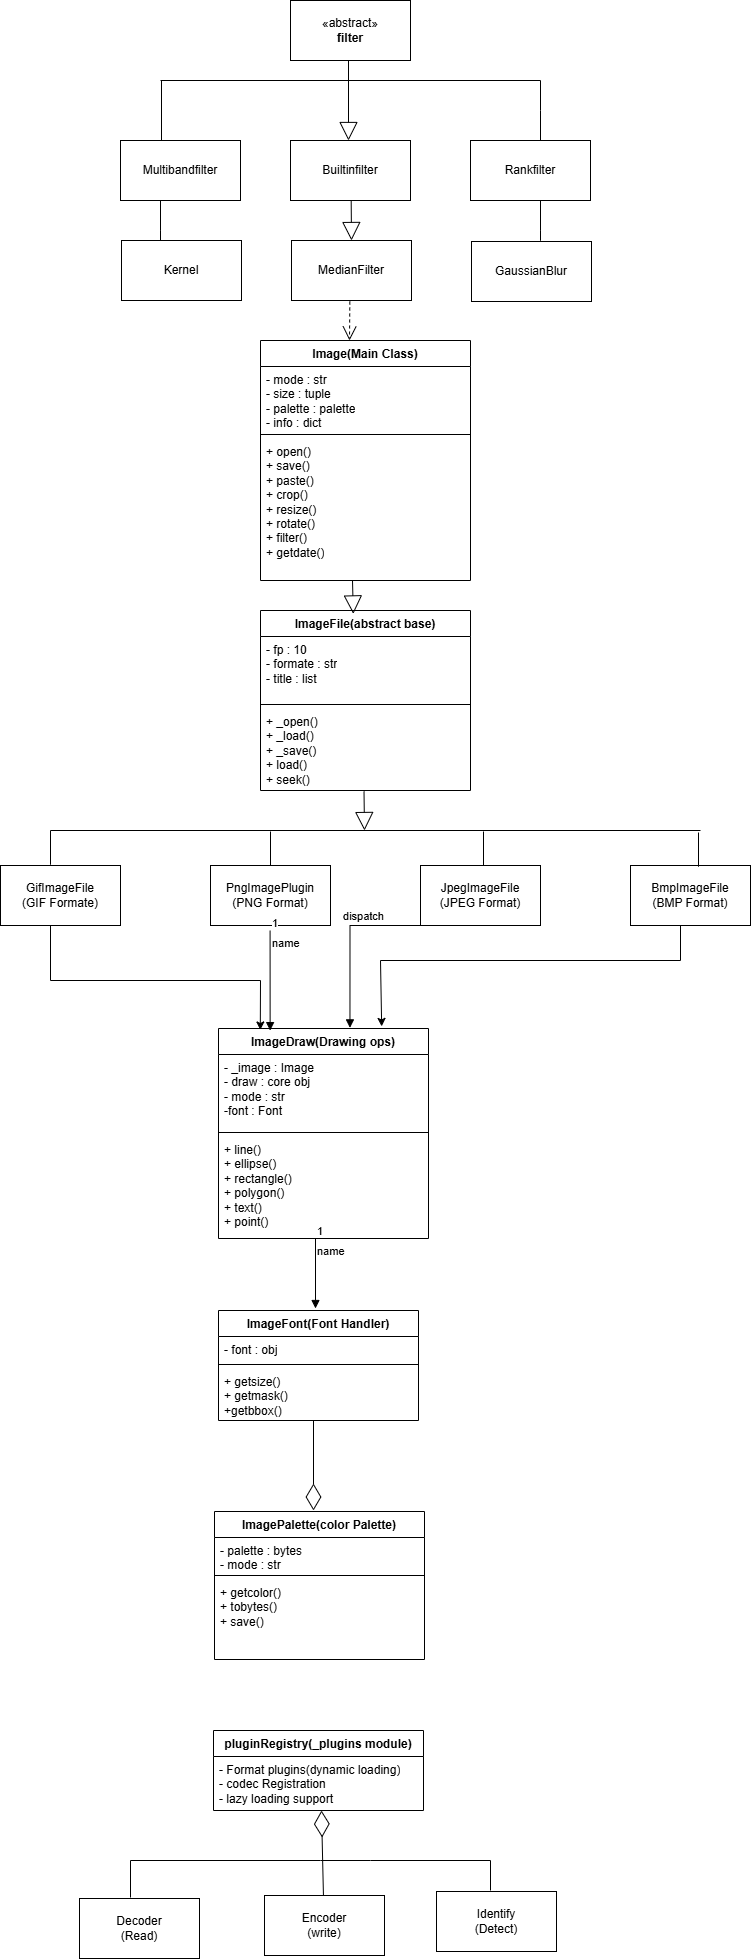

The diagram above was exported from draw.io. Its source (the exported page's mxGraphModel, read from the mxfile embedded in the PNG):
<mxGraphModel dx="1217" dy="692" grid="1" gridSize="10" guides="1" tooltips="1" connect="1" arrows="1" fold="1" page="1" pageScale="1" pageWidth="850" pageHeight="1100" math="0" shadow="0">
  <root>
    <mxCell id="0" />
    <mxCell id="1" parent="0" />
    <mxCell id="1RDOLqHwLD42QOOE1tCn-1" parent="1" style="html=1;whiteSpace=wrap;" value="«abstract»&lt;br&gt;&lt;b&gt;filter&lt;/b&gt;" vertex="1">
      <mxGeometry height="60" width="120" x="340" as="geometry" />
    </mxCell>
    <mxCell id="1RDOLqHwLD42QOOE1tCn-2" parent="1" style="rounded=0;whiteSpace=wrap;html=1;" value="GaussianBlur" vertex="1">
      <mxGeometry height="60" width="120" x="521" y="241" as="geometry" />
    </mxCell>
    <mxCell id="1RDOLqHwLD42QOOE1tCn-3" parent="1" style="rounded=0;whiteSpace=wrap;html=1;" value="MedianFilter" vertex="1">
      <mxGeometry height="60" width="120" x="341" y="240" as="geometry" />
    </mxCell>
    <mxCell id="1RDOLqHwLD42QOOE1tCn-4" parent="1" style="rounded=0;whiteSpace=wrap;html=1;" value="Kernel" vertex="1">
      <mxGeometry height="60" width="120" x="171" y="240" as="geometry" />
    </mxCell>
    <mxCell id="1RDOLqHwLD42QOOE1tCn-5" parent="1" style="rounded=0;whiteSpace=wrap;html=1;" value="Rankfilter" vertex="1">
      <mxGeometry height="60" width="120" x="520" y="140" as="geometry" />
    </mxCell>
    <mxCell id="1RDOLqHwLD42QOOE1tCn-6" parent="1" style="rounded=0;whiteSpace=wrap;html=1;" value="Builtinfilter" vertex="1">
      <mxGeometry height="60" width="120" x="340" y="140" as="geometry" />
    </mxCell>
    <mxCell id="1RDOLqHwLD42QOOE1tCn-7" parent="1" style="rounded=0;whiteSpace=wrap;html=1;" value="Multibandfilter" vertex="1">
      <mxGeometry height="60" width="120" x="170" y="140" as="geometry" />
    </mxCell>
    <mxCell id="1RDOLqHwLD42QOOE1tCn-9" parent="1" style="swimlane;fontStyle=1;align=center;verticalAlign=top;childLayout=stackLayout;horizontal=1;startSize=26;horizontalStack=0;resizeParent=1;resizeParentMax=0;resizeLast=0;collapsible=1;marginBottom=0;whiteSpace=wrap;html=1;" value="Image(Main Class)" vertex="1">
      <mxGeometry height="240" width="210" x="310" y="340" as="geometry" />
    </mxCell>
    <mxCell id="1RDOLqHwLD42QOOE1tCn-10" parent="1RDOLqHwLD42QOOE1tCn-9" style="text;strokeColor=none;fillColor=none;align=left;verticalAlign=top;spacingLeft=4;spacingRight=4;overflow=hidden;rotatable=0;points=[[0,0.5],[1,0.5]];portConstraint=eastwest;whiteSpace=wrap;html=1;" value="&lt;div&gt;- mode : str&lt;/div&gt;&lt;div&gt;- size : tuple&lt;/div&gt;&lt;div&gt;- palette : palette&lt;/div&gt;&lt;div&gt;- info : dict&lt;/div&gt;" vertex="1">
      <mxGeometry height="64" width="210" y="26" as="geometry" />
    </mxCell>
    <mxCell id="1RDOLqHwLD42QOOE1tCn-11" parent="1RDOLqHwLD42QOOE1tCn-9" style="line;strokeWidth=1;fillColor=none;align=left;verticalAlign=middle;spacingTop=-1;spacingLeft=3;spacingRight=3;rotatable=0;labelPosition=right;points=[];portConstraint=eastwest;strokeColor=inherit;" value="" vertex="1">
      <mxGeometry height="8" width="210" y="90" as="geometry" />
    </mxCell>
    <mxCell id="1RDOLqHwLD42QOOE1tCn-12" parent="1RDOLqHwLD42QOOE1tCn-9" style="text;strokeColor=none;fillColor=none;align=left;verticalAlign=top;spacingLeft=4;spacingRight=4;overflow=hidden;rotatable=0;points=[[0,0.5],[1,0.5]];portConstraint=eastwest;whiteSpace=wrap;html=1;" value="&lt;div&gt;+ open()&lt;div&gt;+ save()&lt;/div&gt;&lt;div&gt;+ paste()&lt;/div&gt;&lt;div&gt;+ crop()&lt;/div&gt;&lt;div&gt;+ resize()&lt;/div&gt;&lt;div&gt;+ rotate()&lt;/div&gt;&lt;div&gt;+ filter()&lt;/div&gt;&lt;/div&gt;&lt;div&gt;+ getdate()&lt;/div&gt;" vertex="1">
      <mxGeometry height="142" width="210" y="98" as="geometry" />
    </mxCell>
    <mxCell id="1RDOLqHwLD42QOOE1tCn-14" parent="1" style="swimlane;fontStyle=1;align=center;verticalAlign=top;childLayout=stackLayout;horizontal=1;startSize=26;horizontalStack=0;resizeParent=1;resizeParentMax=0;resizeLast=0;collapsible=1;marginBottom=0;whiteSpace=wrap;html=1;" value="ImageFile(abstract base)" vertex="1">
      <mxGeometry height="180" width="210" x="310" y="610" as="geometry" />
    </mxCell>
    <mxCell id="1RDOLqHwLD42QOOE1tCn-15" parent="1RDOLqHwLD42QOOE1tCn-14" style="text;strokeColor=none;fillColor=none;align=left;verticalAlign=top;spacingLeft=4;spacingRight=4;overflow=hidden;rotatable=0;points=[[0,0.5],[1,0.5]];portConstraint=eastwest;whiteSpace=wrap;html=1;" value="- fp : 10&lt;div&gt;- formate : str&lt;/div&gt;&lt;div&gt;- title : list&lt;/div&gt;" vertex="1">
      <mxGeometry height="64" width="210" y="26" as="geometry" />
    </mxCell>
    <mxCell id="1RDOLqHwLD42QOOE1tCn-16" parent="1RDOLqHwLD42QOOE1tCn-14" style="line;strokeWidth=1;fillColor=none;align=left;verticalAlign=middle;spacingTop=-1;spacingLeft=3;spacingRight=3;rotatable=0;labelPosition=right;points=[];portConstraint=eastwest;strokeColor=inherit;" value="" vertex="1">
      <mxGeometry height="8" width="210" y="90" as="geometry" />
    </mxCell>
    <mxCell id="1RDOLqHwLD42QOOE1tCn-17" parent="1RDOLqHwLD42QOOE1tCn-14" style="text;strokeColor=none;fillColor=none;align=left;verticalAlign=top;spacingLeft=4;spacingRight=4;overflow=hidden;rotatable=0;points=[[0,0.5],[1,0.5]];portConstraint=eastwest;whiteSpace=wrap;html=1;" value="+ _open()&lt;div&gt;+ _load()&lt;/div&gt;&lt;div&gt;+ _save()&lt;/div&gt;&lt;div&gt;+ load()&lt;/div&gt;&lt;div&gt;+ seek()&lt;/div&gt;" vertex="1">
      <mxGeometry height="82" width="210" y="98" as="geometry" />
    </mxCell>
    <mxCell id="1RDOLqHwLD42QOOE1tCn-18" parent="1" style="rounded=0;whiteSpace=wrap;html=1;" value="BmpImageFile&lt;div&gt;(BMP Format)&lt;/div&gt;" vertex="1">
      <mxGeometry height="60" width="120" x="680" y="865" as="geometry" />
    </mxCell>
    <mxCell id="1RDOLqHwLD42QOOE1tCn-19" parent="1" style="rounded=0;whiteSpace=wrap;html=1;" value="JpegImageFile&lt;div&gt;(JPEG Format)&lt;/div&gt;" vertex="1">
      <mxGeometry height="60" width="120" x="470" y="865" as="geometry" />
    </mxCell>
    <mxCell id="1RDOLqHwLD42QOOE1tCn-20" parent="1" style="rounded=0;whiteSpace=wrap;html=1;" value="PngImagePlugin&lt;div&gt;(PNG Format)&lt;/div&gt;" vertex="1">
      <mxGeometry height="60" width="120" x="260" y="865" as="geometry" />
    </mxCell>
    <mxCell id="1RDOLqHwLD42QOOE1tCn-21" parent="1" style="rounded=0;whiteSpace=wrap;html=1;" value="GifImageFile&lt;div&gt;(GIF Formate)&lt;/div&gt;" vertex="1">
      <mxGeometry height="60" width="120" x="50" y="865" as="geometry" />
    </mxCell>
    <mxCell id="1RDOLqHwLD42QOOE1tCn-30" parent="1" style="swimlane;fontStyle=1;align=center;verticalAlign=top;childLayout=stackLayout;horizontal=1;startSize=26;horizontalStack=0;resizeParent=1;resizeParentMax=0;resizeLast=0;collapsible=1;marginBottom=0;whiteSpace=wrap;html=1;" value="&lt;div&gt;ImageDraw(Drawing ops)&lt;/div&gt;" vertex="1">
      <mxGeometry height="210" width="210" x="268" y="1028" as="geometry" />
    </mxCell>
    <mxCell id="1RDOLqHwLD42QOOE1tCn-31" parent="1RDOLqHwLD42QOOE1tCn-30" style="text;strokeColor=none;fillColor=none;align=left;verticalAlign=top;spacingLeft=4;spacingRight=4;overflow=hidden;rotatable=0;points=[[0,0.5],[1,0.5]];portConstraint=eastwest;whiteSpace=wrap;html=1;" value="- _image : Image&lt;div&gt;- draw : core obj&lt;/div&gt;&lt;div&gt;- mode : str&lt;/div&gt;&lt;div&gt;-font : Font&lt;/div&gt;" vertex="1">
      <mxGeometry height="74" width="210" y="26" as="geometry" />
    </mxCell>
    <mxCell id="1RDOLqHwLD42QOOE1tCn-32" parent="1RDOLqHwLD42QOOE1tCn-30" style="line;strokeWidth=1;fillColor=none;align=left;verticalAlign=middle;spacingTop=-1;spacingLeft=3;spacingRight=3;rotatable=0;labelPosition=right;points=[];portConstraint=eastwest;strokeColor=inherit;" value="" vertex="1">
      <mxGeometry height="8" width="210" y="100" as="geometry" />
    </mxCell>
    <mxCell id="1RDOLqHwLD42QOOE1tCn-33" parent="1RDOLqHwLD42QOOE1tCn-30" style="text;strokeColor=none;fillColor=none;align=left;verticalAlign=top;spacingLeft=4;spacingRight=4;overflow=hidden;rotatable=0;points=[[0,0.5],[1,0.5]];portConstraint=eastwest;whiteSpace=wrap;html=1;" value="+ line()&lt;div&gt;+ ellipse()&lt;/div&gt;&lt;div&gt;+ rectangle()&lt;/div&gt;&lt;div&gt;+ polygon()&lt;/div&gt;&lt;div&gt;+ text()&lt;/div&gt;&lt;div&gt;+ point()&lt;/div&gt;" vertex="1">
      <mxGeometry height="102" width="210" y="108" as="geometry" />
    </mxCell>
    <mxCell id="1RDOLqHwLD42QOOE1tCn-34" parent="1" style="swimlane;fontStyle=1;align=center;verticalAlign=top;childLayout=stackLayout;horizontal=1;startSize=26;horizontalStack=0;resizeParent=1;resizeParentMax=0;resizeLast=0;collapsible=1;marginBottom=0;whiteSpace=wrap;html=1;" value="ImageFont(Font Handler)" vertex="1">
      <mxGeometry height="110" width="200" x="268" y="1310" as="geometry" />
    </mxCell>
    <mxCell id="1RDOLqHwLD42QOOE1tCn-35" parent="1RDOLqHwLD42QOOE1tCn-34" style="text;strokeColor=none;fillColor=none;align=left;verticalAlign=top;spacingLeft=4;spacingRight=4;overflow=hidden;rotatable=0;points=[[0,0.5],[1,0.5]];portConstraint=eastwest;whiteSpace=wrap;html=1;" value="- font : obj" vertex="1">
      <mxGeometry height="24" width="200" y="26" as="geometry" />
    </mxCell>
    <mxCell id="1RDOLqHwLD42QOOE1tCn-36" parent="1RDOLqHwLD42QOOE1tCn-34" style="line;strokeWidth=1;fillColor=none;align=left;verticalAlign=middle;spacingTop=-1;spacingLeft=3;spacingRight=3;rotatable=0;labelPosition=right;points=[];portConstraint=eastwest;strokeColor=inherit;" value="" vertex="1">
      <mxGeometry height="8" width="200" y="50" as="geometry" />
    </mxCell>
    <mxCell id="1RDOLqHwLD42QOOE1tCn-37" parent="1RDOLqHwLD42QOOE1tCn-34" style="text;strokeColor=none;fillColor=none;align=left;verticalAlign=top;spacingLeft=4;spacingRight=4;overflow=hidden;rotatable=0;points=[[0,0.5],[1,0.5]];portConstraint=eastwest;whiteSpace=wrap;html=1;" value="+ getsize()&lt;div&gt;+ getmask()&lt;/div&gt;&lt;div&gt;+getbbox()&lt;/div&gt;" vertex="1">
      <mxGeometry height="52" width="200" y="58" as="geometry" />
    </mxCell>
    <mxCell id="pydcxLOGG5aByGT_fHOM-9" edge="1" parent="1RDOLqHwLD42QOOE1tCn-34" style="endArrow=diamondThin;endFill=0;endSize=24;html=1;rounded=0;" value="">
      <mxGeometry relative="1" width="160" as="geometry">
        <mxPoint x="95" y="110" as="sourcePoint" />
        <mxPoint x="95" y="200" as="targetPoint" />
      </mxGeometry>
    </mxCell>
    <mxCell id="1RDOLqHwLD42QOOE1tCn-38" parent="1" style="swimlane;fontStyle=1;align=center;verticalAlign=top;childLayout=stackLayout;horizontal=1;startSize=26;horizontalStack=0;resizeParent=1;resizeParentMax=0;resizeLast=0;collapsible=1;marginBottom=0;whiteSpace=wrap;html=1;" value="ImagePalette(color Palette)" vertex="1">
      <mxGeometry height="148" width="210" x="264" y="1511" as="geometry" />
    </mxCell>
    <mxCell id="1RDOLqHwLD42QOOE1tCn-39" parent="1RDOLqHwLD42QOOE1tCn-38" style="text;strokeColor=none;fillColor=none;align=left;verticalAlign=top;spacingLeft=4;spacingRight=4;overflow=hidden;rotatable=0;points=[[0,0.5],[1,0.5]];portConstraint=eastwest;whiteSpace=wrap;html=1;" value="- palette : bytes&lt;div&gt;- mode : str&lt;/div&gt;" vertex="1">
      <mxGeometry height="34" width="210" y="26" as="geometry" />
    </mxCell>
    <mxCell id="1RDOLqHwLD42QOOE1tCn-40" parent="1RDOLqHwLD42QOOE1tCn-38" style="line;strokeWidth=1;fillColor=none;align=left;verticalAlign=middle;spacingTop=-1;spacingLeft=3;spacingRight=3;rotatable=0;labelPosition=right;points=[];portConstraint=eastwest;strokeColor=inherit;" value="" vertex="1">
      <mxGeometry height="8" width="210" y="60" as="geometry" />
    </mxCell>
    <mxCell id="1RDOLqHwLD42QOOE1tCn-41" parent="1RDOLqHwLD42QOOE1tCn-38" style="text;strokeColor=none;fillColor=none;align=left;verticalAlign=top;spacingLeft=4;spacingRight=4;overflow=hidden;rotatable=0;points=[[0,0.5],[1,0.5]];portConstraint=eastwest;whiteSpace=wrap;html=1;" value="+ getcolor()&lt;div&gt;+ tobytes()&lt;/div&gt;&lt;div&gt;+ save()&lt;/div&gt;" vertex="1">
      <mxGeometry height="80" width="210" y="68" as="geometry" />
    </mxCell>
    <mxCell id="1RDOLqHwLD42QOOE1tCn-54" parent="1" style="swimlane;fontStyle=1;align=center;verticalAlign=top;childLayout=stackLayout;horizontal=1;startSize=26;horizontalStack=0;resizeParent=1;resizeParentMax=0;resizeLast=0;collapsible=1;marginBottom=0;whiteSpace=wrap;html=1;" value="pluginRegistry(_plugins module)" vertex="1">
      <mxGeometry height="80" width="210" x="263" y="1730" as="geometry" />
    </mxCell>
    <mxCell id="1RDOLqHwLD42QOOE1tCn-55" parent="1RDOLqHwLD42QOOE1tCn-54" style="text;strokeColor=none;fillColor=none;align=left;verticalAlign=top;spacingLeft=4;spacingRight=4;overflow=hidden;rotatable=0;points=[[0,0.5],[1,0.5]];portConstraint=eastwest;whiteSpace=wrap;html=1;" value="- Format plugins(dynamic loading)&lt;div&gt;- codec Registration&lt;/div&gt;&lt;div&gt;- lazy loading support&lt;/div&gt;" vertex="1">
      <mxGeometry height="54" width="210" y="26" as="geometry" />
    </mxCell>
    <mxCell id="1RDOLqHwLD42QOOE1tCn-58" parent="1" style="rounded=0;whiteSpace=wrap;html=1;" value="Identify&lt;div&gt;(Detect)&lt;/div&gt;" vertex="1">
      <mxGeometry height="60" width="120" x="486" y="1891" as="geometry" />
    </mxCell>
    <mxCell id="1RDOLqHwLD42QOOE1tCn-59" parent="1" style="rounded=0;whiteSpace=wrap;html=1;" value="Encoder&lt;div&gt;(write)&lt;/div&gt;" vertex="1">
      <mxGeometry height="60" width="120" x="314" y="1895" as="geometry" />
    </mxCell>
    <mxCell id="1RDOLqHwLD42QOOE1tCn-60" parent="1" style="rounded=0;whiteSpace=wrap;html=1;" value="Decoder&lt;div&gt;(Read)&lt;/div&gt;" vertex="1">
      <mxGeometry height="60" width="120" x="129" y="1898" as="geometry" />
    </mxCell>
    <mxCell id="1RDOLqHwLD42QOOE1tCn-63" edge="1" parent="1" style="endArrow=block;endSize=16;endFill=0;html=1;rounded=0;" value="">
      <mxGeometry relative="1" width="160" x="-0.25" y="-50" as="geometry">
        <mxPoint as="offset" />
        <mxPoint x="398" y="60" as="sourcePoint" />
        <mxPoint x="398" y="140" as="targetPoint" />
      </mxGeometry>
    </mxCell>
    <mxCell id="1RDOLqHwLD42QOOE1tCn-64" edge="1" parent="1" style="endArrow=none;html=1;rounded=0;" value="">
      <mxGeometry relative="1" as="geometry">
        <mxPoint x="210" y="80" as="sourcePoint" />
        <mxPoint x="590" y="80" as="targetPoint" />
      </mxGeometry>
    </mxCell>
    <mxCell id="1RDOLqHwLD42QOOE1tCn-65" edge="1" parent="1" style="endArrow=none;html=1;rounded=0;" value="">
      <mxGeometry relative="1" as="geometry">
        <mxPoint x="211" y="140" as="sourcePoint" />
        <mxPoint x="211" y="80" as="targetPoint" />
      </mxGeometry>
    </mxCell>
    <mxCell id="1RDOLqHwLD42QOOE1tCn-66" edge="1" parent="1" style="endArrow=none;html=1;rounded=0;" value="">
      <mxGeometry relative="1" as="geometry">
        <Array as="points">
          <mxPoint x="590" y="110" />
        </Array>
        <mxPoint x="590" y="140" as="sourcePoint" />
        <mxPoint x="590.0000000000001" y="80" as="targetPoint" />
      </mxGeometry>
    </mxCell>
    <mxCell id="1RDOLqHwLD42QOOE1tCn-67" edge="1" parent="1" style="endArrow=block;endSize=16;endFill=0;html=1;rounded=0;" value="">
      <mxGeometry relative="1" width="160" x="-0.25" y="-50" as="geometry">
        <mxPoint as="offset" />
        <mxPoint x="400.68" y="200" as="sourcePoint" />
        <mxPoint x="401" y="240" as="targetPoint" />
      </mxGeometry>
    </mxCell>
    <mxCell id="1RDOLqHwLD42QOOE1tCn-68" edge="1" parent="1" style="endArrow=none;html=1;rounded=0;" value="">
      <mxGeometry relative="1" as="geometry">
        <Array as="points">
          <mxPoint x="590" y="240" />
          <mxPoint x="590" y="230" />
        </Array>
        <mxPoint x="590" y="230" as="sourcePoint" />
        <mxPoint x="590.0000000000001" y="200" as="targetPoint" />
      </mxGeometry>
    </mxCell>
    <mxCell id="1RDOLqHwLD42QOOE1tCn-69" edge="1" parent="1" style="endArrow=none;html=1;rounded=0;" value="">
      <mxGeometry relative="1" as="geometry">
        <Array as="points">
          <mxPoint x="210" y="240" />
          <mxPoint x="210" y="230" />
        </Array>
        <mxPoint x="210" y="230" as="sourcePoint" />
        <mxPoint x="210.0000000000001" y="200" as="targetPoint" />
      </mxGeometry>
    </mxCell>
    <mxCell id="1RDOLqHwLD42QOOE1tCn-70" edge="1" parent="1" style="endArrow=open;endSize=12;dashed=1;html=1;rounded=0;" value="">
      <mxGeometry relative="1" width="160" as="geometry">
        <mxPoint x="399.33000000000004" y="301" as="sourcePoint" />
        <mxPoint x="399" y="340" as="targetPoint" />
      </mxGeometry>
    </mxCell>
    <mxCell id="tRCuNIO-NJvXTAbmaD65-2" edge="1" parent="1" style="endArrow=block;endSize=16;endFill=0;html=1;rounded=0;entryX=0.442;entryY=0.019;entryDx=0;entryDy=0;entryPerimeter=0;" target="1RDOLqHwLD42QOOE1tCn-14" value="">
      <mxGeometry relative="1" width="160" x="-0.25" y="-50" as="geometry">
        <mxPoint as="offset" />
        <mxPoint x="402" y="580" as="sourcePoint" />
        <mxPoint x="399.49" y="609.28" as="targetPoint" />
      </mxGeometry>
    </mxCell>
    <mxCell id="tRCuNIO-NJvXTAbmaD65-3" edge="1" parent="1" style="endArrow=block;endSize=16;endFill=0;html=1;rounded=0;exitX=0.431;exitY=0.998;exitDx=0;exitDy=0;exitPerimeter=0;" value="">
      <mxGeometry relative="1" width="160" x="-0.25" y="-50" as="geometry">
        <mxPoint as="offset" />
        <mxPoint x="413.51" y="790.836" as="sourcePoint" />
        <mxPoint x="414" y="830" as="targetPoint" />
      </mxGeometry>
    </mxCell>
    <mxCell id="tRCuNIO-NJvXTAbmaD65-4" edge="1" parent="1" style="endArrow=none;html=1;rounded=0;" value="">
      <mxGeometry relative="1" as="geometry">
        <mxPoint x="100" y="830" as="sourcePoint" />
        <mxPoint x="750" y="830" as="targetPoint" />
      </mxGeometry>
    </mxCell>
    <mxCell id="tRCuNIO-NJvXTAbmaD65-7" edge="1" parent="1" style="endArrow=none;html=1;rounded=0;" value="">
      <mxGeometry relative="1" as="geometry">
        <mxPoint x="100" y="830" as="sourcePoint" />
        <mxPoint x="100" y="864.23" as="targetPoint" />
      </mxGeometry>
    </mxCell>
    <mxCell id="tRCuNIO-NJvXTAbmaD65-8" edge="1" parent="1" style="endArrow=none;html=1;rounded=0;" value="">
      <mxGeometry relative="1" as="geometry">
        <mxPoint x="320" y="831" as="sourcePoint" />
        <mxPoint x="320" y="865.23" as="targetPoint" />
      </mxGeometry>
    </mxCell>
    <mxCell id="tRCuNIO-NJvXTAbmaD65-9" edge="1" parent="1" style="endArrow=none;html=1;rounded=0;" value="">
      <mxGeometry relative="1" as="geometry">
        <mxPoint x="533" y="831" as="sourcePoint" />
        <mxPoint x="533" y="865.23" as="targetPoint" />
      </mxGeometry>
    </mxCell>
    <mxCell id="tRCuNIO-NJvXTAbmaD65-11" edge="1" parent="1" style="endArrow=none;html=1;rounded=0;" value="">
      <mxGeometry relative="1" as="geometry">
        <mxPoint x="748" y="832" as="sourcePoint" />
        <mxPoint x="748" y="866.23" as="targetPoint" />
      </mxGeometry>
    </mxCell>
    <mxCell id="pydcxLOGG5aByGT_fHOM-1" edge="1" parent="1" style="endArrow=block;endFill=1;html=1;edgeStyle=orthogonalEdgeStyle;align=left;verticalAlign=top;rounded=0;entryX=0.105;entryY=0.01;entryDx=0;entryDy=0;entryPerimeter=0;" value="name">
      <mxGeometry relative="1" x="-1" as="geometry">
        <mxPoint x="319.58" y="930" as="sourcePoint" />
        <mxPoint x="319.63000000000005" y="1030.1" as="targetPoint" />
      </mxGeometry>
    </mxCell>
    <mxCell id="pydcxLOGG5aByGT_fHOM-2" connectable="0" parent="pydcxLOGG5aByGT_fHOM-1" style="edgeLabel;resizable=0;html=1;align=left;verticalAlign=bottom;" value="1" vertex="1">
      <mxGeometry relative="1" x="-1" as="geometry" />
    </mxCell>
    <mxCell id="pydcxLOGG5aByGT_fHOM-6" edge="1" parent="1" style="html=1;verticalAlign=bottom;endArrow=block;rounded=0;entryX=0.626;entryY=-0.003;entryDx=0;entryDy=0;entryPerimeter=0;edgeStyle=orthogonalEdgeStyle;" target="1RDOLqHwLD42QOOE1tCn-30" value="dispatch">
      <mxGeometry relative="1" width="80" as="geometry">
        <Array as="points">
          <mxPoint x="400" y="925" />
        </Array>
        <mxPoint x="530" y="925" as="sourcePoint" />
        <mxPoint x="610" y="925" as="targetPoint" />
      </mxGeometry>
    </mxCell>
    <mxCell id="pydcxLOGG5aByGT_fHOM-7" edge="1" parent="1" style="endArrow=classic;html=1;rounded=0;entryX=0.777;entryY=-0.01;entryDx=0;entryDy=0;entryPerimeter=0;" target="1RDOLqHwLD42QOOE1tCn-30" value="">
      <mxGeometry height="50" relative="1" width="50" as="geometry">
        <Array as="points">
          <mxPoint x="730" y="960" />
          <mxPoint x="430" y="960" />
        </Array>
        <mxPoint x="730" y="925" as="sourcePoint" />
        <mxPoint x="570" y="1080" as="targetPoint" />
      </mxGeometry>
    </mxCell>
    <mxCell id="pydcxLOGG5aByGT_fHOM-8" edge="1" parent="1" style="endArrow=classic;html=1;rounded=0;entryX=0.199;entryY=0.007;entryDx=0;entryDy=0;entryPerimeter=0;" target="1RDOLqHwLD42QOOE1tCn-30" value="">
      <mxGeometry height="50" relative="1" width="50" as="geometry">
        <Array as="points">
          <mxPoint x="100" y="980" />
          <mxPoint x="310" y="980" />
        </Array>
        <mxPoint x="100" y="925" as="sourcePoint" />
        <mxPoint x="210" y="1000" as="targetPoint" />
      </mxGeometry>
    </mxCell>
    <mxCell id="pydcxLOGG5aByGT_fHOM-10" edge="1" parent="1" style="endArrow=block;endFill=1;html=1;edgeStyle=orthogonalEdgeStyle;align=left;verticalAlign=top;rounded=0;" value="name">
      <mxGeometry relative="1" x="-1" as="geometry">
        <mxPoint x="365" y="1238" as="sourcePoint" />
        <mxPoint x="365" y="1308" as="targetPoint" />
      </mxGeometry>
    </mxCell>
    <mxCell id="pydcxLOGG5aByGT_fHOM-11" connectable="0" parent="pydcxLOGG5aByGT_fHOM-10" style="edgeLabel;resizable=0;html=1;align=left;verticalAlign=bottom;" value="1" vertex="1">
      <mxGeometry relative="1" x="-1" as="geometry" />
    </mxCell>
    <mxCell id="pydcxLOGG5aByGT_fHOM-12" edge="1" parent="1" style="endArrow=diamondThin;endFill=0;endSize=24;html=1;rounded=0;" value="">
      <mxGeometry relative="1" width="160" as="geometry">
        <mxPoint x="372.94" y="1895" as="sourcePoint" />
        <mxPoint x="371" y="1810" as="targetPoint" />
      </mxGeometry>
    </mxCell>
    <mxCell id="pydcxLOGG5aByGT_fHOM-13" edge="1" parent="1" style="endArrow=none;html=1;rounded=0;" value="">
      <mxGeometry height="50" relative="1" width="50" as="geometry">
        <Array as="points">
          <mxPoint x="180" y="1860" />
        </Array>
        <mxPoint x="180" y="1897" as="sourcePoint" />
        <mxPoint x="370" y="1860" as="targetPoint" />
      </mxGeometry>
    </mxCell>
    <mxCell id="pydcxLOGG5aByGT_fHOM-14" edge="1" parent="1" style="endArrow=none;html=1;rounded=0;" value="">
      <mxGeometry height="50" relative="1" width="50" as="geometry">
        <Array as="points">
          <mxPoint x="420" y="1860" />
          <mxPoint x="540" y="1860" />
        </Array>
        <mxPoint x="370" y="1860" as="sourcePoint" />
        <mxPoint x="540" y="1890" as="targetPoint" />
      </mxGeometry>
    </mxCell>
  </root>
</mxGraphModel>